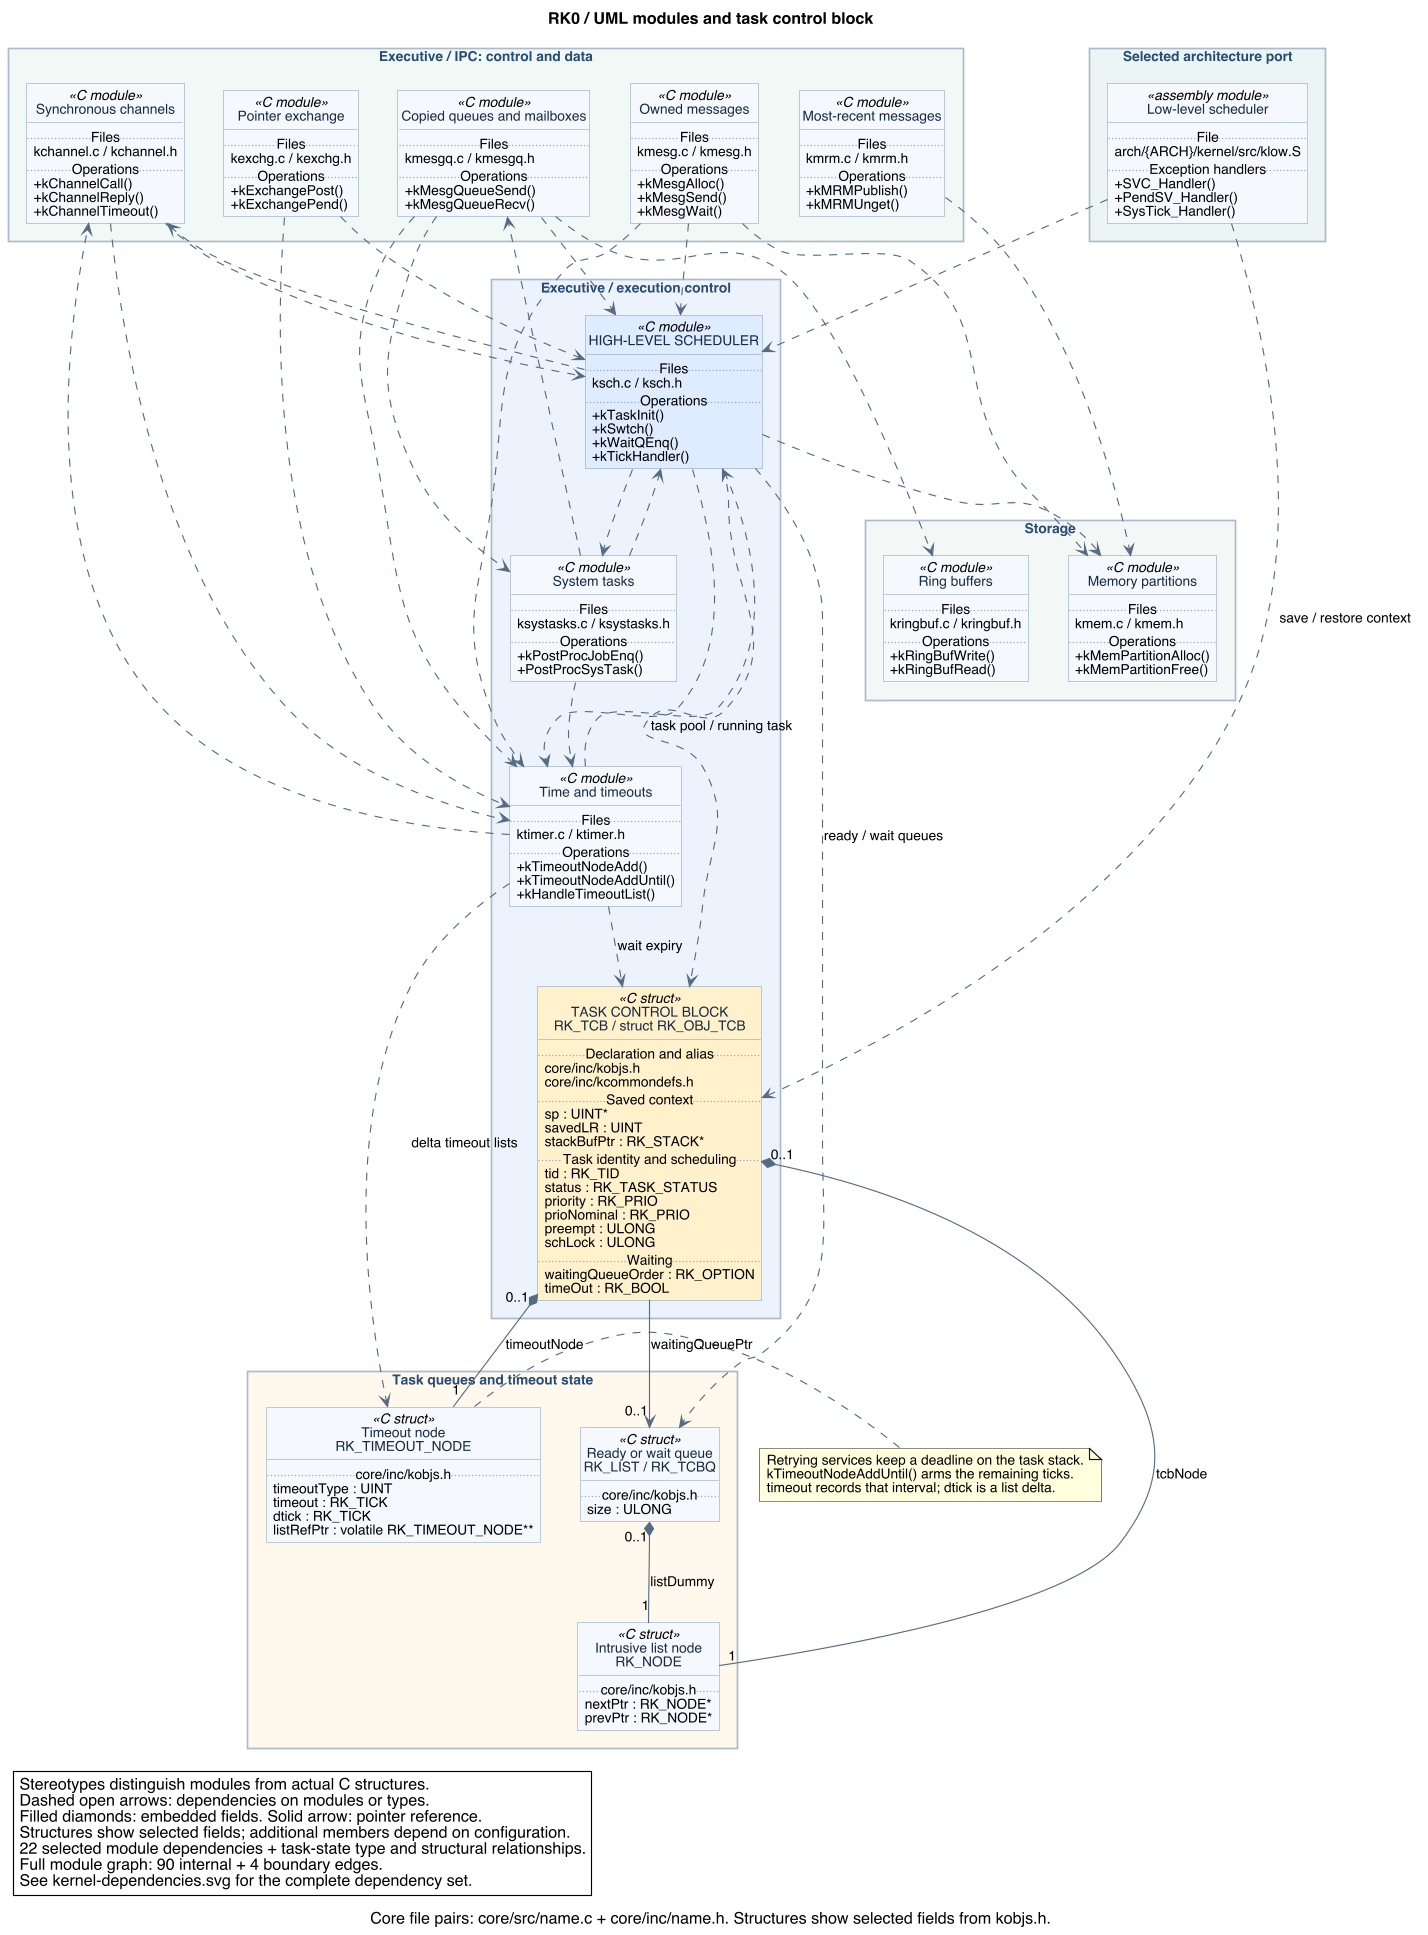

The diagram above was rendered by PlantUML. Its source (embedded in the PNG):
@startuml kernel-dependencies-uml
' Render locally: plantuml -tsvg docs/diagrams/kernel-dependencies-uml.puml
' PNG: plantuml -tpng docs/diagrams/kernel-dependencies-uml.puml
' Module dependencies are selected default-profile edges from kernel-dependencies.dot.
' Type dependencies and structural relationships come from kobjs.h and kcommondefs.h.

title RK0 / UML modules and task control block
caption Core file pairs: core/src/name.c + core/inc/name.h. Structures show selected fields from kobjs.h.

top to bottom direction
hide circle
skinparam backgroundColor white
skinparam shadowing false
skinparam dpi 110
skinparam defaultFontName Helvetica
skinparam defaultFontSize 12
skinparam classAttributeIconSize 0
skinparam packageStyle rectangle
skinparam roundcorner 0
skinparam nodesep 35
skinparam ranksep 55
skinparam ArrowColor #576B83
skinparam class {
  BackgroundColor #F5F8FC
  BorderColor #8BA4C2
  FontColor #162D46
}
skinparam package {
  BorderColor #AABBCD
  FontColor #284C75
}

package "Executive / IPC: control and data" #F1F8F6 {
  class "Pointer exchange" as kexchg <<C module>> {
    .. Files ..
    kexchg.c / kexchg.h
    .. Operations ..
    +kExchangePost()
    +kExchangePend()
  }
  class "Copied queues and mailboxes" as kmesgq <<C module>> {
    .. Files ..
    kmesgq.c / kmesgq.h
    .. Operations ..
    +kMesgQueueSend()
    +kMesgQueueRecv()
  }
  class "Owned messages" as kmesg <<C module>> {
    .. Files ..
    kmesg.c / kmesg.h
    .. Operations ..
    +kMesgAlloc()
    +kMesgSend()
    +kMesgWait()
  }
  class "Synchronous channels" as kchannel <<C module>> {
    .. Files ..
    kchannel.c / kchannel.h
    .. Operations ..
    +kChannelCall()
    +kChannelReply()
    +kChannelTimeout()
  }
  class "Most-recent messages" as kmrm <<C module>> {
    .. Files ..
    kmrm.c / kmrm.h
    .. Operations ..
    +kMRMPublish()
    +kMRMUnget()
  }
}

package "Executive / execution control" #EDF3FD {
  class "HIGH-LEVEL SCHEDULER" as ksch <<C module>> #DFEAFE {
    .. Files ..
    ksch.c / ksch.h
    .. Operations ..
    +kTaskInit()
    +kSwtch()
    +kWaitQEnq()
    +kTickHandler()
  }
  class "Time and timeouts" as ktimer <<C module>> {
    .. Files ..
    ktimer.c / ktimer.h
    .. Operations ..
    +kTimeoutNodeAdd()
    +kTimeoutNodeAddUntil()
    +kHandleTimeoutList()
  }
  class "System tasks" as ksystasks <<C module>> {
    .. Files ..
    ksystasks.c / ksystasks.h
    .. Operations ..
    +kPostProcJobEnq()
    +PostProcSysTask()
  }
  class "TASK CONTROL BLOCK\nRK_TCB / struct RK_OBJ_TCB" as TCB <<C struct>> #FFF0CA {
    .. Declaration and alias ..
    core/inc/kobjs.h
    core/inc/kcommondefs.h
    .. Saved context ..
    sp : UINT*
    savedLR : UINT
    stackBufPtr : RK_STACK*
    .. Task identity and scheduling ..
    tid : RK_TID
    status : RK_TASK_STATUS
    priority : RK_PRIO
    prioNominal : RK_PRIO
    preempt : ULONG
    schLock : ULONG
    .. Waiting ..
    waitingQueueOrder : RK_OPTION
    timeOut : RK_BOOL
  }
}

package "Task queues and timeout state" #FFF9ED {
  class "Timeout node\nRK_TIMEOUT_NODE" as TimeoutNode <<C struct>> {
    .. core/inc/kobjs.h ..
    timeoutType : UINT
    timeout : RK_TICK
    dtick : RK_TICK
    listRefPtr : volatile RK_TIMEOUT_NODE**
  }
  class "Intrusive list node\nRK_NODE" as ListNode <<C struct>> {
    .. core/inc/kobjs.h ..
    nextPtr : RK_NODE*
    prevPtr : RK_NODE*
  }
  class "Ready or wait queue\nRK_LIST / RK_TCBQ" as TaskQueue <<C struct>> {
    .. core/inc/kobjs.h ..
    size : ULONG
  }
}

note right of TimeoutNode
  Retrying services keep a deadline on the task stack.
  kTimeoutNodeAddUntil() arms the remaining ticks.
  timeout records that interval; dtick is a list delta.
end note

package "Storage" #F3F7F5 {
  class "Memory partitions" as kmem <<C module>> {
    .. Files ..
    kmem.c / kmem.h
    .. Operations ..
    +kMemPartitionAlloc()
    +kMemPartitionFree()
  }
  class "Ring buffers" as kringbuf <<C module>> {
    .. Files ..
    kringbuf.c / kringbuf.h
    .. Operations ..
    +kRingBufWrite()
    +kRingBufRead()
  }
}

package "Selected architecture port" #EAF5F3 {
  class "Low-level scheduler" as klow <<assembly module>> {
    .. File ..
    arch/{ARCH}/kernel/src/klow.S
    .. Exception handlers ..
    +SVC_Handler()
    +PendSV_Handler()
    +SysTick_Handler()
  }
}

' UML module dependency: client ..> supplier.
kexchg ..> ksch
kexchg ..> ktimer
kmesgq ..> ksch
kmesgq ..> ktimer
kmesgq ..> ksystasks
kmesgq ..> kringbuf
kmesg ..> ksch
kmesg ..> ktimer
kmesg ..> kmem
kchannel ..> ksch
kchannel ..> ktimer
kmrm ..> kmem
ksch ..> ktimer
ksch ..> ksystasks
ksch ..> kchannel
ksch ..> kmem
ktimer ..> ksch
ktimer ..> kchannel
ksystasks ..> ksch
ksystasks ..> ktimer
ksystasks ..> kmesgq
klow ..> ksch

' Module-to-type dependencies, checked against the source rather than nm symbols.
ksch ..> TCB : task pool / running task
klow ..> TCB : save / restore context
ktimer ..> TCB : wait expiry
ksch ..> TaskQueue : ready / wait queues
ktimer ..> TimeoutNode : delta timeout lists

' Embedded fields use composition; waitingQueuePtr is a nullable reference.
TCB "0..1" *-- "1" TimeoutNode : timeoutNode
TCB "0..1" *-- "1" ListNode : tcbNode
TCB --> "0..1" TaskQueue : waitingQueuePtr
TaskQueue "0..1" *-- "1" ListNode : listDummy

legend bottom left
  Stereotypes distinguish modules from actual C structures.
  Dashed open arrows: dependencies on modules or types.
  Filled diamonds: embedded fields. Solid arrow: pointer reference.
  Structures show selected fields; additional members depend on configuration.
  22 selected module dependencies + task-state type and structural relationships.
  Full module graph: 90 internal + 4 boundary edges.
  See kernel-dependencies.svg for the complete dependency set.
endlegend
@enduml